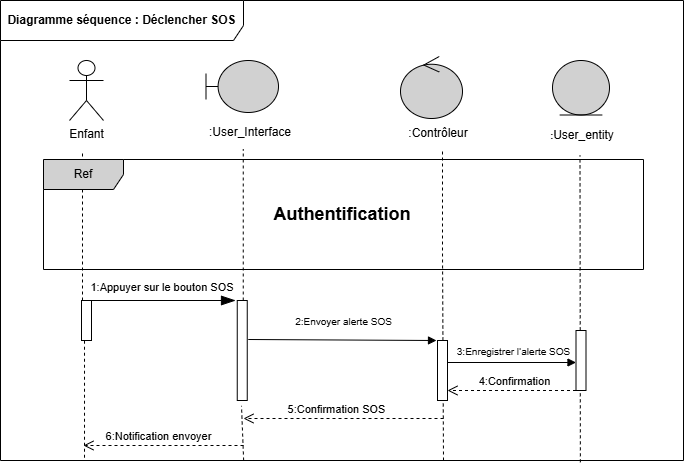

The diagram above was exported from draw.io. Its source (the exported page's mxGraphModel, read from the mxfile embedded in the PNG):
<mxGraphModel dx="1414" dy="743" grid="1" gridSize="10" guides="1" tooltips="1" connect="1" arrows="1" fold="1" page="1" pageScale="1" pageWidth="850" pageHeight="1100" math="0" shadow="0">
  <root>
    <mxCell id="0" />
    <mxCell id="1" parent="0" />
    <mxCell id="v9SeSX6q1fnazTKV3fgY-2" parent="1" style="shape=umlFrame;whiteSpace=wrap;html=1;pointerEvents=0;width=243;height=40;" value="&lt;b&gt;Diagramme séquence : Déclencher SOS&lt;/b&gt;" vertex="1">
      <mxGeometry height="460" width="683" x="37" y="60" as="geometry" />
    </mxCell>
    <mxCell id="v9SeSX6q1fnazTKV3fgY-4" parent="1" style="shape=umlActor;verticalLabelPosition=bottom;verticalAlign=top;html=1;" value="&lt;font style=&quot;font-size: 12px;&quot;&gt;Enfant&lt;/font&gt;" vertex="1">
      <mxGeometry height="60" width="34" x="106" y="120" as="geometry" />
    </mxCell>
    <mxCell id="v9SeSX6q1fnazTKV3fgY-5" edge="1" parent="1" source="v9SeSX6q1fnazTKV3fgY-20" style="endArrow=none;dashed=1;html=1;rounded=0;" value="">
      <mxGeometry height="50" relative="1" width="50" as="geometry">
        <mxPoint x="119" y="580" as="sourcePoint" />
        <mxPoint x="119" y="210" as="targetPoint" />
      </mxGeometry>
    </mxCell>
    <mxCell id="v9SeSX6q1fnazTKV3fgY-6" parent="1" style="shape=umlBoundary;whiteSpace=wrap;html=1;fillColor=#D1D1D1;" value="" vertex="1">
      <mxGeometry height="52" width="72.5" x="242.5" y="120" as="geometry" />
    </mxCell>
    <mxCell id="v9SeSX6q1fnazTKV3fgY-7" parent="1" style="text;html=1;whiteSpace=wrap;strokeColor=none;fillColor=none;align=center;verticalAlign=middle;rounded=0;" value=":User_Interface" vertex="1">
      <mxGeometry height="30" width="100" x="237.25" y="177" as="geometry" />
    </mxCell>
    <mxCell id="v9SeSX6q1fnazTKV3fgY-8" parent="1" style="ellipse;shape=umlControl;whiteSpace=wrap;html=1;fillColor=#D1D1D1;" value="" vertex="1">
      <mxGeometry height="62" width="62" x="437" y="116" as="geometry" />
    </mxCell>
    <mxCell id="v9SeSX6q1fnazTKV3fgY-9" parent="1" style="text;html=1;whiteSpace=wrap;strokeColor=none;fillColor=none;align=center;verticalAlign=middle;rounded=0;" value="&lt;font style=&quot;font-size: 12px;&quot;&gt;:Contrôleur&lt;/font&gt;" vertex="1">
      <mxGeometry height="30" width="60" x="445" y="178" as="geometry" />
    </mxCell>
    <mxCell id="v9SeSX6q1fnazTKV3fgY-10" parent="1" style="ellipse;shape=umlEntity;whiteSpace=wrap;html=1;fillColor=#D1D1D1;" value="" vertex="1">
      <mxGeometry height="54.5" width="57" x="589" y="120" as="geometry" />
    </mxCell>
    <mxCell id="v9SeSX6q1fnazTKV3fgY-11" parent="1" style="text;html=1;whiteSpace=wrap;strokeColor=none;fillColor=none;align=center;verticalAlign=middle;rounded=0;" value="&lt;b style=&quot;font-size: 9px;&quot;&gt;:&lt;/b&gt;&lt;font style=&quot;font-size: 12px;&quot;&gt;User_entity&lt;/font&gt;" vertex="1">
      <mxGeometry height="30" width="60" x="589" y="180" as="geometry" />
    </mxCell>
    <mxCell id="v9SeSX6q1fnazTKV3fgY-13" edge="1" parent="1" source="v9SeSX6q1fnazTKV3fgY-23" style="endArrow=none;dashed=1;html=1;rounded=0;entryX=0.425;entryY=1.053;entryDx=0;entryDy=0;entryPerimeter=0;" target="v9SeSX6q1fnazTKV3fgY-7" value="">
      <mxGeometry height="50" relative="1" width="50" as="geometry">
        <mxPoint x="280" y="580" as="sourcePoint" />
        <mxPoint x="490" y="320" as="targetPoint" />
      </mxGeometry>
    </mxCell>
    <mxCell id="v9SeSX6q1fnazTKV3fgY-14" edge="1" parent="1" style="endArrow=none;dashed=1;html=1;rounded=0;entryX=0.425;entryY=1.053;entryDx=0;entryDy=0;entryPerimeter=0;" value="">
      <mxGeometry height="50" relative="1" width="50" as="geometry">
        <Array as="points">
          <mxPoint x="479" y="310" />
        </Array>
        <mxPoint x="480" y="520" as="sourcePoint" />
        <mxPoint x="479" y="210" as="targetPoint" />
      </mxGeometry>
    </mxCell>
    <mxCell id="v9SeSX6q1fnazTKV3fgY-15" edge="1" parent="1" source="v9SeSX6q1fnazTKV3fgY-2" style="endArrow=none;dashed=1;html=1;rounded=0;entryX=0.425;entryY=1.053;entryDx=0;entryDy=0;entryPerimeter=0;exitX=0.849;exitY=1.004;exitDx=0;exitDy=0;exitPerimeter=0;" value="">
      <mxGeometry height="50" relative="1" width="50" as="geometry">
        <mxPoint x="615" y="520" as="sourcePoint" />
        <mxPoint x="616.5" y="215" as="targetPoint" />
      </mxGeometry>
    </mxCell>
    <mxCell id="v9SeSX6q1fnazTKV3fgY-21" edge="1" parent="1" source="v9SeSX6q1fnazTKV3fgY-2" style="endArrow=none;dashed=1;html=1;rounded=0;exitX=0.123;exitY=0.994;exitDx=0;exitDy=0;exitPerimeter=0;" target="v9SeSX6q1fnazTKV3fgY-20" value="">
      <mxGeometry height="50" relative="1" width="50" as="geometry">
        <mxPoint x="119" y="520" as="sourcePoint" />
        <mxPoint x="119" y="210" as="targetPoint" />
      </mxGeometry>
    </mxCell>
    <mxCell id="v9SeSX6q1fnazTKV3fgY-20" parent="1" style="html=1;points=[[0,0,0,0,5],[0,1,0,0,-5],[1,0,0,0,5],[1,1,0,0,-5]];perimeter=orthogonalPerimeter;outlineConnect=0;targetShapes=umlLifeline;portConstraint=eastwest;newEdgeStyle={&quot;curved&quot;:0,&quot;rounded&quot;:0};" value="" vertex="1">
      <mxGeometry height="40" width="10" x="118" y="360" as="geometry" />
    </mxCell>
    <mxCell id="v9SeSX6q1fnazTKV3fgY-22" edge="1" parent="1" style="endArrow=blockThin;endFill=1;endSize=12;html=1;rounded=0;" value="">
      <mxGeometry relative="1" width="160" as="geometry">
        <mxPoint x="127" y="360" as="sourcePoint" />
        <mxPoint x="272" y="360" as="targetPoint" />
      </mxGeometry>
    </mxCell>
    <mxCell id="v9SeSX6q1fnazTKV3fgY-24" edge="1" parent="1" source="v9SeSX6q1fnazTKV3fgY-2" style="endArrow=none;dashed=1;html=1;rounded=0;entryX=0.425;entryY=1.053;entryDx=0;entryDy=0;entryPerimeter=0;exitX=0.356;exitY=1;exitDx=0;exitDy=0;exitPerimeter=0;" target="v9SeSX6q1fnazTKV3fgY-23" value="">
      <mxGeometry height="50" relative="1" width="50" as="geometry">
        <mxPoint x="280" y="520" as="sourcePoint" />
        <mxPoint x="280" y="212" as="targetPoint" />
      </mxGeometry>
    </mxCell>
    <mxCell id="v9SeSX6q1fnazTKV3fgY-23" parent="1" style="html=1;points=[[0,0,0,0,5],[0,1,0,0,-5],[1,0,0,0,5],[1,1,0,0,-5]];perimeter=orthogonalPerimeter;outlineConnect=0;targetShapes=umlLifeline;portConstraint=eastwest;newEdgeStyle={&quot;curved&quot;:0,&quot;rounded&quot;:0};" value="" vertex="1">
      <mxGeometry height="100" width="10" x="273.75" y="360" as="geometry" />
    </mxCell>
    <mxCell id="v9SeSX6q1fnazTKV3fgY-25" parent="1" style="text;html=1;whiteSpace=wrap;strokeColor=none;fillColor=none;align=center;verticalAlign=middle;rounded=0;" value="&lt;font style=&quot;font-size: 11px;&quot;&gt;1:Appuyer sur le bouton SOS&lt;/font&gt;" vertex="1">
      <mxGeometry height="30" width="150" x="123.75" y="332" as="geometry" />
    </mxCell>
    <mxCell id="v9SeSX6q1fnazTKV3fgY-26" edge="1" parent="1" style="html=1;verticalAlign=bottom;endArrow=block;curved=0;rounded=0;" value="&lt;font style=&quot;font-size: 10px;&quot;&gt;2:Envoyer alerte SOS&lt;/font&gt;">
      <mxGeometry relative="1" width="80" x="0.0093" y="10" as="geometry">
        <mxPoint as="offset" />
        <mxPoint x="284.75" y="399" as="sourcePoint" />
        <mxPoint x="473" y="400" as="targetPoint" />
      </mxGeometry>
    </mxCell>
    <mxCell id="v9SeSX6q1fnazTKV3fgY-28" parent="1" style="html=1;points=[[0,0,0,0,5],[0,1,0,0,-5],[1,0,0,0,5],[1,1,0,0,-5]];perimeter=orthogonalPerimeter;outlineConnect=0;targetShapes=umlLifeline;portConstraint=eastwest;newEdgeStyle={&quot;curved&quot;:0,&quot;rounded&quot;:0};" value="" vertex="1">
      <mxGeometry height="60" width="10" x="474" y="400" as="geometry" />
    </mxCell>
    <mxCell id="v9SeSX6q1fnazTKV3fgY-35" edge="1" parent="1" style="html=1;verticalAlign=bottom;endArrow=open;dashed=1;endSize=8;curved=0;rounded=0;" value="5:Confirmation SOS">
      <mxGeometry relative="1" x="0.0674" as="geometry">
        <mxPoint as="offset" />
        <mxPoint x="480" y="478" as="sourcePoint" />
        <mxPoint x="280" y="478" as="targetPoint" />
      </mxGeometry>
    </mxCell>
    <mxCell id="Nxyl68JjiFkHCr10TU5n-5" parent="1" style="shape=umlFrame;whiteSpace=wrap;html=1;pointerEvents=0;width=80;height=30;fillColor=#D1D1D1;" value="Ref" vertex="1">
      <mxGeometry height="110" width="600" x="80" y="219" as="geometry" />
    </mxCell>
    <mxCell id="Nxyl68JjiFkHCr10TU5n-6" parent="1" style="text;html=1;whiteSpace=wrap;strokeColor=none;fillColor=none;align=center;verticalAlign=middle;rounded=0;" value="&lt;b style=&quot;font-size: 18px;&quot;&gt;Authentification&lt;/b&gt;" vertex="1">
      <mxGeometry height="30" width="160" x="298.5" y="259" as="geometry" />
    </mxCell>
    <mxCell id="v9SeSX6q1fnazTKV3fgY-33" parent="1" style="html=1;points=[[0,0,0,0,5],[0,1,0,0,-5],[1,0,0,0,5],[1,1,0,0,-5]];perimeter=orthogonalPerimeter;outlineConnect=0;targetShapes=umlLifeline;portConstraint=eastwest;newEdgeStyle={&quot;curved&quot;:0,&quot;rounded&quot;:0};" value="" vertex="1">
      <mxGeometry height="60" width="10" x="612.5" y="390" as="geometry" />
    </mxCell>
    <mxCell id="wVGy2F5_CTpdP2mUPCF5-4" edge="1" parent="1" style="html=1;verticalAlign=bottom;endArrow=block;curved=0;rounded=0;" value="&lt;font style=&quot;font-size: 10px;&quot;&gt;3:Enregistrer l’alerte SOS&lt;/font&gt;">
      <mxGeometry relative="1" width="80" x="0.0272" y="2" as="geometry">
        <mxPoint as="offset" />
        <mxPoint x="484" y="422" as="sourcePoint" />
        <mxPoint x="612.5" y="422" as="targetPoint" />
      </mxGeometry>
    </mxCell>
    <mxCell id="wVGy2F5_CTpdP2mUPCF5-6" edge="1" parent="1" style="html=1;verticalAlign=bottom;endArrow=open;dashed=1;endSize=8;curved=0;rounded=0;" target="v9SeSX6q1fnazTKV3fgY-28" value="4:Confirmation">
      <mxGeometry relative="1" x="-0.0272" as="geometry">
        <mxPoint x="1" as="offset" />
        <mxPoint x="612.5" y="450" as="sourcePoint" />
        <mxPoint x="490" y="450" as="targetPoint" />
      </mxGeometry>
    </mxCell>
    <mxCell id="wVGy2F5_CTpdP2mUPCF5-8" edge="1" parent="1" style="html=1;verticalAlign=bottom;endArrow=open;dashed=1;endSize=8;curved=0;rounded=0;" value="6:Notification envoyer">
      <mxGeometry relative="1" x="0.0674" as="geometry">
        <mxPoint as="offset" />
        <mxPoint x="280" y="505" as="sourcePoint" />
        <mxPoint x="120" y="505" as="targetPoint" />
      </mxGeometry>
    </mxCell>
  </root>
</mxGraphModel>